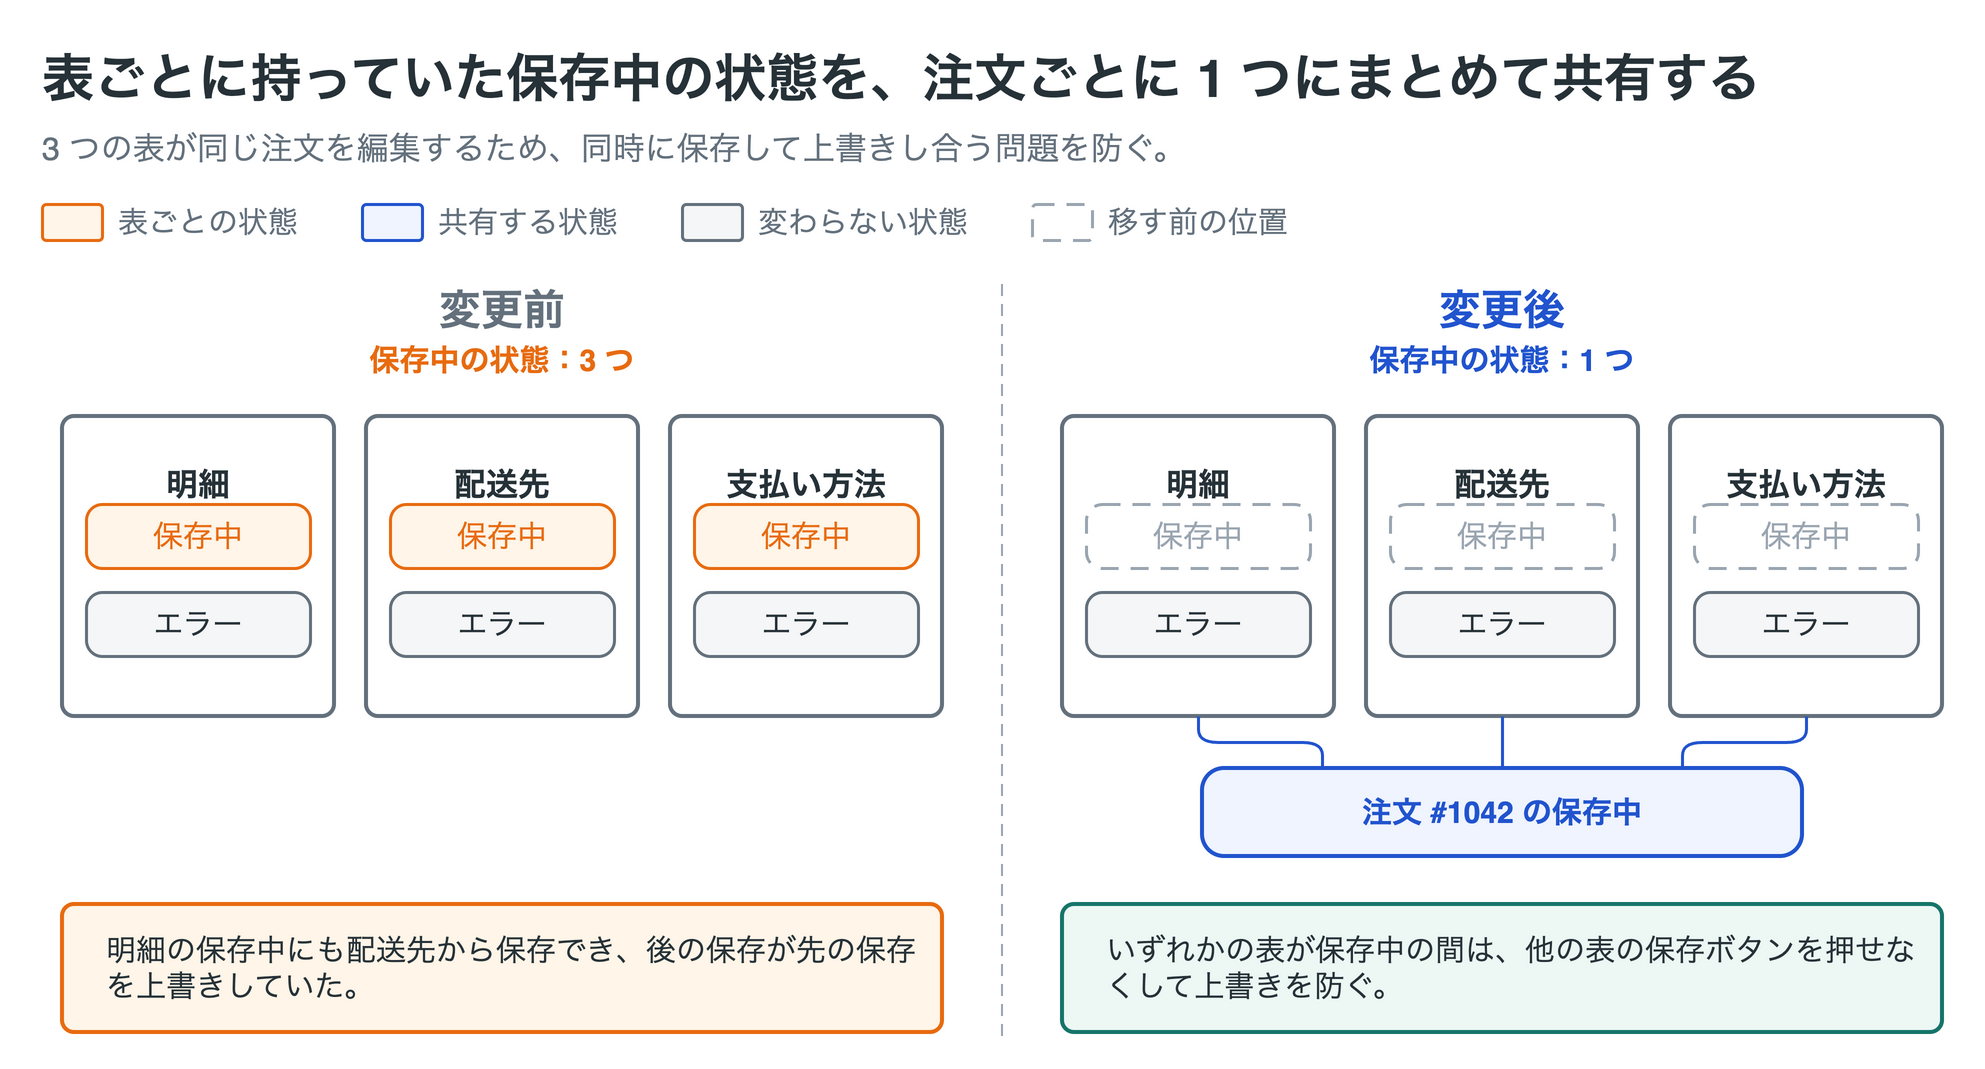

The diagram above was exported from draw.io. Its source (the exported page's mxGraphModel, read from the mxfile embedded in the PNG):
<mxGraphModel grid="0" page="0" background="#ffffff" math="0" shadow="0">
  <root>
    <mxCell id="0" />
    <mxCell id="1" parent="0" />
    <mxCell id="v1" value="表ごとに持っていた保存中の状態を、注文ごとに 1 つにまとめて共有する" style="text;html=1;whiteSpace=wrap;fontFamily=Helvetica;fontSize=26;fontColor=#263238;align=left;verticalAlign=middle;spacing=0;fontStyle=1;" vertex="1" parent="1">
      <mxGeometry x="20" y="8" width="960" height="38" as="geometry" />
    </mxCell>
    <mxCell id="v2" value="3 つの表が同じ注文を編集するため、同時に保存して上書きし合う問題を防ぐ。" style="text;html=1;whiteSpace=wrap;fontFamily=Helvetica;fontSize=16;fontColor=#64717d;align=left;verticalAlign=middle;spacing=0;" vertex="1" parent="1">
      <mxGeometry x="20" y="50" width="960" height="24" as="geometry" />
    </mxCell>
    <mxCell id="v3" value="" style="rounded=1;absoluteArcSize=1;arcSize=4;whiteSpace=wrap;html=1;fillColor=#fff5e8;strokeColor=#e86b10;strokeWidth=1.5;fontColor=#e86b10;fontFamily=Helvetica;fontSize=17;align=center;verticalAlign=middle;spacing=10;" vertex="1" parent="1">
      <mxGeometry x="20" y="90" width="30" height="18" as="geometry" />
    </mxCell>
    <mxCell id="v4" value="表ごとの状態" style="text;html=1;whiteSpace=wrap;fontFamily=Helvetica;fontSize=15;fontColor=#64717d;align=left;verticalAlign=middle;spacing=0;" vertex="1" parent="1">
      <mxGeometry x="58" y="88" width="94" height="22" as="geometry" />
    </mxCell>
    <mxCell id="v5" value="" style="rounded=1;absoluteArcSize=1;arcSize=4;whiteSpace=wrap;html=1;fillColor=#eff4ff;strokeColor=#2154ce;strokeWidth=1.5;fontColor=#2154ce;fontFamily=Helvetica;fontSize=17;align=center;verticalAlign=middle;spacing=10;" vertex="1" parent="1">
      <mxGeometry x="180" y="90" width="30" height="18" as="geometry" />
    </mxCell>
    <mxCell id="v6" value="共有する状態" style="text;html=1;whiteSpace=wrap;fontFamily=Helvetica;fontSize=15;fontColor=#64717d;align=left;verticalAlign=middle;spacing=0;" vertex="1" parent="1">
      <mxGeometry x="218" y="88" width="94" height="22" as="geometry" />
    </mxCell>
    <mxCell id="v7" value="" style="rounded=1;absoluteArcSize=1;arcSize=4;whiteSpace=wrap;html=1;fillColor=#f5f6f7;strokeColor=#64717d;strokeWidth=1.5;fontColor=#263238;fontFamily=Helvetica;fontSize=17;align=center;verticalAlign=middle;spacing=10;" vertex="1" parent="1">
      <mxGeometry x="340" y="90" width="30" height="18" as="geometry" />
    </mxCell>
    <mxCell id="v8" value="変わらない状態" style="text;html=1;whiteSpace=wrap;fontFamily=Helvetica;fontSize=15;fontColor=#64717d;align=left;verticalAlign=middle;spacing=0;" vertex="1" parent="1">
      <mxGeometry x="378" y="88" width="109" height="22" as="geometry" />
    </mxCell>
    <mxCell id="v9" value="" style="rounded=1;absoluteArcSize=1;arcSize=4;whiteSpace=wrap;html=1;fillColor=#ffffff;strokeColor=#9aa5b1;strokeWidth=1.5;fontColor=#9aa5b1;fontFamily=Helvetica;fontSize=17;align=center;verticalAlign=middle;spacing=10;dashed=1;dashPattern=6 4;" vertex="1" parent="1">
      <mxGeometry x="515" y="90" width="30" height="18" as="geometry" />
    </mxCell>
    <mxCell id="v10" value="移す前の位置" style="text;html=1;whiteSpace=wrap;fontFamily=Helvetica;fontSize=15;fontColor=#64717d;align=left;verticalAlign=middle;spacing=0;" vertex="1" parent="1">
      <mxGeometry x="553" y="88" width="94" height="22" as="geometry" />
    </mxCell>
    <mxCell id="v11" value="変更前" style="text;html=1;whiteSpace=wrap;fontFamily=Helvetica;fontSize=21;fontColor=#64717d;align=center;verticalAlign=middle;spacing=0;fontStyle=1;" vertex="1" parent="1">
      <mxGeometry x="20" y="128" width="460" height="30" as="geometry" />
    </mxCell>
    <mxCell id="v12" value="保存中の状態：3 つ" style="text;html=1;whiteSpace=wrap;fontFamily=Helvetica;fontSize=15;fontColor=#e86b10;align=center;verticalAlign=middle;spacing=0;fontStyle=1;" vertex="1" parent="1">
      <mxGeometry x="20" y="156" width="460" height="24" as="geometry" />
    </mxCell>
    <mxCell id="v13" value="変更後" style="text;html=1;whiteSpace=wrap;fontFamily=Helvetica;fontSize=21;fontColor=#2154ce;align=center;verticalAlign=middle;spacing=0;fontStyle=1;" vertex="1" parent="1">
      <mxGeometry x="520" y="128" width="460" height="30" as="geometry" />
    </mxCell>
    <mxCell id="v14" value="保存中の状態：1 つ" style="text;html=1;whiteSpace=wrap;fontFamily=Helvetica;fontSize=15;fontColor=#2154ce;align=center;verticalAlign=middle;spacing=0;fontStyle=1;" vertex="1" parent="1">
      <mxGeometry x="520" y="156" width="460" height="24" as="geometry" />
    </mxCell>
    <mxCell id="e15" value="" style="edgeStyle=none;rounded=1;html=1;strokeColor=#9aa5b1;strokeWidth=1;endArrow=none;endFill=1;startArrow=none;startFill=1;endSize=8;fontFamily=Helvetica;fontSize=15;fontColor=#9aa5b1;labelBackgroundColor=#ffffff;dashed=1;dashPattern=6 4;" edge="1" parent="1">
      <mxGeometry relative="1" as="geometry">
        <mxPoint x="500" y="130" as="sourcePoint" />
        <mxPoint x="500" y="510" as="targetPoint" />
      </mxGeometry>
    </mxCell>
    <mxCell id="v16" value="&lt;b&gt;明細&lt;/b&gt;" style="rounded=1;absoluteArcSize=1;arcSize=12;whiteSpace=wrap;html=1;fillColor=#ffffff;strokeColor=#64717d;strokeWidth=2;fontColor=#263238;fontFamily=Helvetica;fontSize=16;align=center;verticalAlign=top;spacing=10;spacingTop=10;" vertex="1" parent="1">
      <mxGeometry x="30" y="196" width="136" height="150" as="geometry" />
    </mxCell>
    <mxCell id="v17" value="保存中" style="rounded=1;absoluteArcSize=1;arcSize=16;whiteSpace=wrap;html=1;fillColor=#fff5e8;strokeColor=#e86b10;strokeWidth=1.5;fontColor=#e86b10;fontFamily=Helvetica;fontSize=15;align=center;verticalAlign=middle;spacing=2;" vertex="1" parent="1">
      <mxGeometry x="42" y="240" width="112" height="32" as="geometry" />
    </mxCell>
    <mxCell id="v18" value="エラー" style="rounded=1;absoluteArcSize=1;arcSize=16;whiteSpace=wrap;html=1;fillColor=#f5f6f7;strokeColor=#64717d;strokeWidth=1.5;fontColor=#263238;fontFamily=Helvetica;fontSize=15;align=center;verticalAlign=middle;spacing=2;" vertex="1" parent="1">
      <mxGeometry x="42" y="284" width="112" height="32" as="geometry" />
    </mxCell>
    <mxCell id="v19" value="&lt;b&gt;配送先&lt;/b&gt;" style="rounded=1;absoluteArcSize=1;arcSize=12;whiteSpace=wrap;html=1;fillColor=#ffffff;strokeColor=#64717d;strokeWidth=2;fontColor=#263238;fontFamily=Helvetica;fontSize=16;align=center;verticalAlign=top;spacing=10;spacingTop=10;" vertex="1" parent="1">
      <mxGeometry x="182" y="196" width="136" height="150" as="geometry" />
    </mxCell>
    <mxCell id="v20" value="保存中" style="rounded=1;absoluteArcSize=1;arcSize=16;whiteSpace=wrap;html=1;fillColor=#fff5e8;strokeColor=#e86b10;strokeWidth=1.5;fontColor=#e86b10;fontFamily=Helvetica;fontSize=15;align=center;verticalAlign=middle;spacing=2;" vertex="1" parent="1">
      <mxGeometry x="194" y="240" width="112" height="32" as="geometry" />
    </mxCell>
    <mxCell id="v21" value="エラー" style="rounded=1;absoluteArcSize=1;arcSize=16;whiteSpace=wrap;html=1;fillColor=#f5f6f7;strokeColor=#64717d;strokeWidth=1.5;fontColor=#263238;fontFamily=Helvetica;fontSize=15;align=center;verticalAlign=middle;spacing=2;" vertex="1" parent="1">
      <mxGeometry x="194" y="284" width="112" height="32" as="geometry" />
    </mxCell>
    <mxCell id="v22" value="&lt;b&gt;支払い方法&lt;/b&gt;" style="rounded=1;absoluteArcSize=1;arcSize=12;whiteSpace=wrap;html=1;fillColor=#ffffff;strokeColor=#64717d;strokeWidth=2;fontColor=#263238;fontFamily=Helvetica;fontSize=16;align=center;verticalAlign=top;spacing=10;spacingTop=10;" vertex="1" parent="1">
      <mxGeometry x="334" y="196" width="136" height="150" as="geometry" />
    </mxCell>
    <mxCell id="v23" value="保存中" style="rounded=1;absoluteArcSize=1;arcSize=16;whiteSpace=wrap;html=1;fillColor=#fff5e8;strokeColor=#e86b10;strokeWidth=1.5;fontColor=#e86b10;fontFamily=Helvetica;fontSize=15;align=center;verticalAlign=middle;spacing=2;" vertex="1" parent="1">
      <mxGeometry x="346" y="240" width="112" height="32" as="geometry" />
    </mxCell>
    <mxCell id="v24" value="エラー" style="rounded=1;absoluteArcSize=1;arcSize=16;whiteSpace=wrap;html=1;fillColor=#f5f6f7;strokeColor=#64717d;strokeWidth=1.5;fontColor=#263238;fontFamily=Helvetica;fontSize=15;align=center;verticalAlign=middle;spacing=2;" vertex="1" parent="1">
      <mxGeometry x="346" y="284" width="112" height="32" as="geometry" />
    </mxCell>
    <mxCell id="v25" value="明細の保存中にも配送先から保存でき、後の保存が先の保存を上書きしていた。" style="rounded=1;absoluteArcSize=1;arcSize=12;whiteSpace=wrap;html=1;fillColor=#fff5e8;strokeColor=#e86b10;strokeWidth=2;fontColor=#e86b10;fontFamily=Helvetica;fontSize=15;align=left;verticalAlign=middle;spacing=10;spacingLeft=12;fontColor=#263238;" vertex="1" parent="1">
      <mxGeometry x="30" y="440" width="440" height="64" as="geometry" />
    </mxCell>
    <mxCell id="v27" value="&lt;b&gt;明細&lt;/b&gt;" style="rounded=1;absoluteArcSize=1;arcSize=12;whiteSpace=wrap;html=1;fillColor=#ffffff;strokeColor=#64717d;strokeWidth=2;fontColor=#263238;fontFamily=Helvetica;fontSize=16;align=center;verticalAlign=top;spacing=10;spacingTop=10;" vertex="1" parent="1">
      <mxGeometry x="530" y="196" width="136" height="150" as="geometry" />
    </mxCell>
    <mxCell id="v28" value="保存中" style="rounded=1;absoluteArcSize=1;arcSize=16;whiteSpace=wrap;html=1;fillColor=#ffffff;strokeColor=#9aa5b1;strokeWidth=1.5;fontColor=#9aa5b1;fontFamily=Helvetica;fontSize=15;align=center;verticalAlign=middle;spacing=2;dashed=1;dashPattern=6 4;" vertex="1" parent="1">
      <mxGeometry x="542" y="240" width="112" height="32" as="geometry" />
    </mxCell>
    <mxCell id="v29" value="エラー" style="rounded=1;absoluteArcSize=1;arcSize=16;whiteSpace=wrap;html=1;fillColor=#f5f6f7;strokeColor=#64717d;strokeWidth=1.5;fontColor=#263238;fontFamily=Helvetica;fontSize=15;align=center;verticalAlign=middle;spacing=2;" vertex="1" parent="1">
      <mxGeometry x="542" y="284" width="112" height="32" as="geometry" />
    </mxCell>
    <mxCell id="e30" value="" style="edgeStyle=orthogonalEdgeStyle;rounded=1;html=1;strokeColor=#2154ce;strokeWidth=1.5;endArrow=none;endFill=1;startArrow=none;startFill=1;endSize=8;fontFamily=Helvetica;fontSize=15;fontColor=#2154ce;labelBackgroundColor=#ffffff;exitX=0.5;exitY=1;exitDx=0;exitDy=0;entryX=0.2;entryY=0;entryDx=0;entryDy=0;" edge="1" parent="1" source="v27" target="v26">
      <mxGeometry relative="1" as="geometry" />
    </mxCell>
    <mxCell id="v31" value="&lt;b&gt;配送先&lt;/b&gt;" style="rounded=1;absoluteArcSize=1;arcSize=12;whiteSpace=wrap;html=1;fillColor=#ffffff;strokeColor=#64717d;strokeWidth=2;fontColor=#263238;fontFamily=Helvetica;fontSize=16;align=center;verticalAlign=top;spacing=10;spacingTop=10;" vertex="1" parent="1">
      <mxGeometry x="682" y="196" width="136" height="150" as="geometry" />
    </mxCell>
    <mxCell id="v32" value="保存中" style="rounded=1;absoluteArcSize=1;arcSize=16;whiteSpace=wrap;html=1;fillColor=#ffffff;strokeColor=#9aa5b1;strokeWidth=1.5;fontColor=#9aa5b1;fontFamily=Helvetica;fontSize=15;align=center;verticalAlign=middle;spacing=2;dashed=1;dashPattern=6 4;" vertex="1" parent="1">
      <mxGeometry x="694" y="240" width="112" height="32" as="geometry" />
    </mxCell>
    <mxCell id="v33" value="エラー" style="rounded=1;absoluteArcSize=1;arcSize=16;whiteSpace=wrap;html=1;fillColor=#f5f6f7;strokeColor=#64717d;strokeWidth=1.5;fontColor=#263238;fontFamily=Helvetica;fontSize=15;align=center;verticalAlign=middle;spacing=2;" vertex="1" parent="1">
      <mxGeometry x="694" y="284" width="112" height="32" as="geometry" />
    </mxCell>
    <mxCell id="e34" value="" style="edgeStyle=orthogonalEdgeStyle;rounded=1;html=1;strokeColor=#2154ce;strokeWidth=1.5;endArrow=none;endFill=1;startArrow=none;startFill=1;endSize=8;fontFamily=Helvetica;fontSize=15;fontColor=#2154ce;labelBackgroundColor=#ffffff;exitX=0.5;exitY=1;exitDx=0;exitDy=0;entryX=0.5;entryY=0;entryDx=0;entryDy=0;" edge="1" parent="1" source="v31" target="v26">
      <mxGeometry relative="1" as="geometry" />
    </mxCell>
    <mxCell id="v35" value="&lt;b&gt;支払い方法&lt;/b&gt;" style="rounded=1;absoluteArcSize=1;arcSize=12;whiteSpace=wrap;html=1;fillColor=#ffffff;strokeColor=#64717d;strokeWidth=2;fontColor=#263238;fontFamily=Helvetica;fontSize=16;align=center;verticalAlign=top;spacing=10;spacingTop=10;" vertex="1" parent="1">
      <mxGeometry x="834" y="196" width="136" height="150" as="geometry" />
    </mxCell>
    <mxCell id="v36" value="保存中" style="rounded=1;absoluteArcSize=1;arcSize=16;whiteSpace=wrap;html=1;fillColor=#ffffff;strokeColor=#9aa5b1;strokeWidth=1.5;fontColor=#9aa5b1;fontFamily=Helvetica;fontSize=15;align=center;verticalAlign=middle;spacing=2;dashed=1;dashPattern=6 4;" vertex="1" parent="1">
      <mxGeometry x="846" y="240" width="112" height="32" as="geometry" />
    </mxCell>
    <mxCell id="v37" value="エラー" style="rounded=1;absoluteArcSize=1;arcSize=16;whiteSpace=wrap;html=1;fillColor=#f5f6f7;strokeColor=#64717d;strokeWidth=1.5;fontColor=#263238;fontFamily=Helvetica;fontSize=15;align=center;verticalAlign=middle;spacing=2;" vertex="1" parent="1">
      <mxGeometry x="846" y="284" width="112" height="32" as="geometry" />
    </mxCell>
    <mxCell id="e38" value="" style="edgeStyle=orthogonalEdgeStyle;rounded=1;html=1;strokeColor=#2154ce;strokeWidth=1.5;endArrow=none;endFill=1;startArrow=none;startFill=1;endSize=8;fontFamily=Helvetica;fontSize=15;fontColor=#2154ce;labelBackgroundColor=#ffffff;exitX=0.5;exitY=1;exitDx=0;exitDy=0;entryX=0.8;entryY=0;entryDx=0;entryDy=0;" edge="1" parent="1" source="v35" target="v26">
      <mxGeometry relative="1" as="geometry" />
    </mxCell>
    <mxCell id="v39" value="いずれかの表が保存中の間は、他の表の保存ボタンを押せなくして上書きを防ぐ。" style="rounded=1;absoluteArcSize=1;arcSize=12;whiteSpace=wrap;html=1;fillColor=#edf8f5;strokeColor=#16756a;strokeWidth=2;fontColor=#263238;fontFamily=Helvetica;fontSize=15;align=left;verticalAlign=middle;spacing=10;spacingLeft=12;" vertex="1" parent="1">
      <mxGeometry x="530" y="440" width="440" height="64" as="geometry" />
    </mxCell>
    <mxCell id="v26" value="&lt;b&gt;注文 #1042 の保存中&lt;/b&gt;" style="rounded=1;absoluteArcSize=1;arcSize=22;whiteSpace=wrap;html=1;fillColor=#eff4ff;strokeColor=#2154ce;strokeWidth=2;fontColor=#2154ce;fontFamily=Helvetica;fontSize=15;align=center;verticalAlign=middle;spacing=10;" vertex="1" parent="1">
      <mxGeometry x="600" y="372" width="300" height="44" as="geometry" />
    </mxCell>
  </root>
</mxGraphModel>